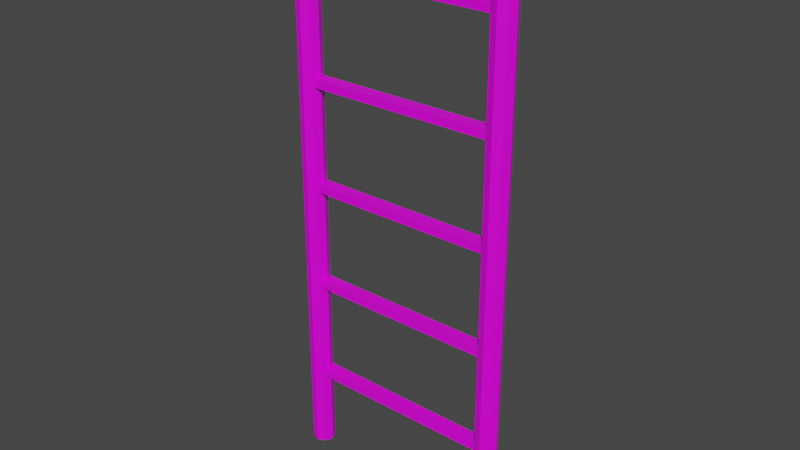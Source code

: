 # Source: ladder.blend  (saved by Blender 2.82.7; exported with 4.5.12 LTS)
import bpy
from mathutils import Matrix  # noqa: F401  (used for matrix-valued properties, if any)

bpy.ops.wm.read_factory_settings(use_empty=True)
scene = bpy.context.scene
scene.name = 'Scene'

# ---- collections
col_collection = bpy.data.collections.new('Collection'); scene.collection.children.link(col_collection)

# ---- images (referenced by path relative to the original .blend; pixels are not part of the script)
import os
ASSET_DIR = os.environ.get("B2B_ASSET_DIR", "")  # directory of the original .blend (textures are referenced by path, not embedded)
HERE = os.path.dirname(os.path.abspath(__file__))  # packed textures are extracted next to this script under _unpacked/

def load_image(name, relpath, width, height, colorspace="sRGB"):
    """Load a texture the original file referenced (path relative to the .blend, or extracted next to this script)."""
    p = next((c for c in (os.path.join(HERE, relpath), os.path.join(ASSET_DIR, relpath)) if relpath and os.path.exists(c)), "")
    if p:
        img = bpy.data.images.load(p, check_existing=True)
        img.name = name
    else:  # same state as the original file: an image datablock whose file is absent (Cycles renders it pink)
        img = bpy.data.images.new(name, width, height)
        img.source = "FILE"
        img.filepath = "//" + (relpath or name)
    img.colorspace_settings.name = colorspace
    return img
img_4x4_texture_png = load_image('4x4_texture.png', '4x4_texture.png', 1024, 1024, 'sRGB')

# ---- materials (node trees are filled in below, after node groups)
mat_base_material = bpy.data.materials.new('base_Material')
mat_base_material.alpha_threshold = 0.0
mat_base_material.use_transparent_shadow = False
mat_base_material.line_color = (0.0, 0.0, 0.0, 1.0)

# ---- material node trees
mat_base_material.use_nodes = True; mat_base_material.node_tree.nodes.clear()
_N = mat_base_material.node_tree.nodes; _L = mat_base_material.node_tree.links
n0 = _N.new('ShaderNodeOutputMaterial'); n0.name = 'Material Output'; n0.location = (300, 300)
n1 = _N.new('ShaderNodeBsdfPrincipled'); n1.name = 'Principled BSDF'; n1.location = (10, 300)
n1.distribution = 'GGX'
n1.subsurface_method = 'BURLEY'
n1.inputs[2].default_value = 0.4
n1.inputs[3].default_value = 1.45
n1.inputs[27].default_value = (0.0, 0.0, 0.0, 1.0)
n1.inputs[28].default_value = 1.0
n2 = _N.new('ShaderNodeTexImage'); n2.name = 'Image Texture'; n2.location = (-343, 208)
n2.image = img_4x4_texture_png
n2.interpolation = 'Closest'
_L.new(n1.outputs[0], n0.inputs[0])
_L.new(n2.outputs[0], n1.inputs[0])
n0.is_active_output = True

# ---- world
world_world = bpy.data.worlds.new('World'); scene.world = world_world
world_world.use_nodes = True; world_world.node_tree.nodes.clear()
_N = world_world.node_tree.nodes; _L = world_world.node_tree.links
n0 = _N.new('ShaderNodeOutputWorld'); n0.name = 'World Output'; n0.location = (300, 300)
n1 = _N.new('ShaderNodeBackground'); n1.name = 'Background'; n1.location = (10, 300)
n1.inputs[0].default_value = (0.05088, 0.05088, 0.05088, 1.0)
_L.new(n1.outputs[0], n0.inputs[0])
n0.is_active_output = True
world_world.color = (0.05088, 0.05088, 0.05088)
world_world.use_sun_shadow = False
world_world.sun_shadow_jitter_overblur = 0.0

# ---- meshes
me_cube_029 = bpy.data.meshes.new('Cube.029')
me_cube_029.from_pydata([(1.0, 0.1098, -1.368), (1.0, 0.1098, 1.368), (1.078, 0.07762, -1.368), (1.078, 0.07762, 1.368), (1.11, -3.815e-06, -1.368), (1.11, -3.815e-06, 1.368), (1.078, -0.07763, -1.368), (1.078, -0.07763, 1.368), (1.0, -0.1098, -1.368), (1.0, -0.1098, 1.368), (0.9224, -0.07763, -1.368), (0.9224, -0.07763, 1.368), (0.8902, -3.815e-06, -1.368), (0.8902, -3.815e-06, 1.368), (0.9224, 0.07762, -1.368), (0.9224, 0.07762, 1.368), (-1.0, 0.1098, -1.368), (-1.0, 0.1098, 1.368), (-0.9224, 0.07762, -1.368), (-0.9224, 0.07762, 1.368), (-0.8902, -3.815e-06, -1.368), (-0.8902, -3.815e-06, 1.368), (-0.9224, -0.07763, -1.368), (-0.9224, -0.07763, 1.368), (-1.0, -0.1098, -1.368), (-1.0, -0.1098, 1.368), (-1.078, -0.07763, -1.368), (-1.078, -0.07763, 1.368), (-1.11, -3.815e-06, -1.368), (-1.11, -3.815e-06, 1.368), (-1.078, 0.07762, -1.368), (-1.078, 0.07762, 1.368), (-1.019, -0.056, 1.028), (-1.019, -0.056, 1.068), (-1.019, 0.06925, 1.028), (-1.019, 0.06925, 1.068), (1.021, -0.056, 1.028), (1.021, -0.056, 1.068), (1.021, 0.06925, 1.028), (1.021, 0.06925, 1.068), (-1.019, -0.056, 0.5278), (-1.019, -0.056, 0.5682), (-1.019, 0.06925, 0.5278), (-1.019, 0.06925, 0.5682), (1.021, -0.056, 0.5278), (1.021, -0.056, 0.5682), (1.021, 0.06925, 0.5278), (1.021, 0.06925, 0.5682), (-1.019, -0.056, 0.02784), (-1.019, -0.056, 0.06816), (-1.019, 0.06925, 0.02784), (-1.019, 0.06925, 0.06816), (1.021, -0.056, 0.02784), (1.021, -0.056, 0.06816), (1.021, 0.06925, 0.02784), (1.021, 0.06925, 0.06816), (-1.019, -0.056, -0.4722), (-1.019, -0.056, -0.4318), (-1.019, 0.06925, -0.4722), (-1.019, 0.06925, -0.4318), (1.021, -0.056, -0.4722), (1.021, -0.056, -0.4318), (1.021, 0.06925, -0.4722), (1.021, 0.06925, -0.4318), (-1.019, -0.056, -0.9722), (-1.019, -0.056, -0.9318), (-1.019, 0.06925, -0.9722), (-1.019, 0.06925, -0.9318), (1.021, -0.056, -0.9722), (1.021, -0.056, -0.9318), (1.021, 0.06925, -0.9722), (1.021, 0.06925, -0.9318)], [], [(0, 1, 3, 2), (2, 3, 5, 4), (4, 5, 7, 6), (6, 7, 9, 8), (8, 9, 11, 10), (10, 11, 13, 12), (12, 13, 15, 14), (14, 15, 1, 0), (0, 2, 4, 6, 8, 10, 12, 14), (16, 17, 19, 18), (18, 19, 21, 20), (20, 21, 23, 22), (22, 23, 25, 24), (24, 25, 27, 26), (26, 27, 29, 28), (28, 29, 31, 30), (30, 31, 17, 16), (16, 18, 20, 22, 24, 26, 28, 30), (32, 33, 35, 34), (34, 35, 39, 38), (38, 39, 37, 36), (36, 37, 33, 32), (34, 38, 36, 32), (39, 35, 33, 37), (40, 41, 43, 42), (42, 43, 47, 46), (46, 47, 45, 44), (44, 45, 41, 40), (42, 46, 44, 40), (47, 43, 41, 45), (48, 49, 51, 50), (50, 51, 55, 54), (54, 55, 53, 52), (52, 53, 49, 48), (50, 54, 52, 48), (55, 51, 49, 53), (56, 57, 59, 58), (58, 59, 63, 62), (62, 63, 61, 60), (60, 61, 57, 56), (58, 62, 60, 56), (63, 59, 57, 61), (64, 65, 67, 66), (66, 67, 71, 70), (70, 71, 69, 68), (68, 69, 65, 64), (66, 70, 68, 64), (71, 67, 65, 69), (3, 1, 15, 13, 11, 9, 7, 5), (19, 17, 31, 29, 27, 25, 23, 21)])
_uv = me_cube_029.uv_layers.new(name='UVMap')
_uv.uv.foreach_set('vector', [0.6302, 0.8658, 0.6302, 0.8658, 0.6302, 0.8658, 0.6302, 0.8658, 0.6302, 0.8658, 0.6302, 0.8658, 0.6302, 0.8658, 0.6302, 0.8658, 0.6302, 0.8658, 0.6302, 0.8658, 0.6302, 0.8658, 0.6302, 0.8658, 0.6302, 0.8658, 0.6302, 0.8658, 0.6302, 0.8658, 0.6302, 0.8658, 0.6302, 0.8658, 0.6302, 0.8658, 0.6302, 0.8658, 0.6302, 0.8658, 0.6302, 0.8658, 0.6302, 0.8658, 0.6302, 0.8658, 0.6302, 0.8658, 0.6302, 0.8658, 0.6302, 0.8658, 0.6302, 0.8658, 0.6302, 0.8658, 0.6302, 0.8658, 0.6302, 0.8658, 0.6302, 0.8658, 0.6302, 0.8658, 0.6302, 0.8658, 0.6302, 0.8658, 0.6302, 0.8658, 0.6302, 0.8658, 0.6302, 0.8658, 0.6302, 0.8658, 0.6302, 0.8658, 0.6302, 0.8658, 0.6302, 0.8658, 0.6302, 0.8658, 0.6302, 0.8658, 0.6302, 0.8658, 0.6302, 0.8658, 0.6302, 0.8658, 0.6302, 0.8658, 0.6302, 0.8658, 0.6302, 0.8658, 0.6302, 0.8658, 0.6302, 0.8658, 0.6302, 0.8658, 0.6302, 0.8658, 0.6302, 0.8658, 0.6302, 0.8658, 0.6302, 0.8658, 0.6302, 0.8658, 0.6302, 0.8658, 0.6302, 0.8658, 0.6302, 0.8658, 0.6302, 0.8658, 0.6302, 0.8658, 0.6302, 0.8658, 0.6302, 0.8658, 0.6302, 0.8658, 0.6302, 0.8658, 0.6302, 0.8658, 0.6302, 0.8658, 0.6302, 0.8658, 0.6302, 0.8658, 0.6302, 0.8658, 0.6302, 0.8658, 0.6302, 0.8658, 0.6302, 0.8658, 0.6302, 0.8658, 0.6302, 0.8658, 0.6302, 0.8658, 0.6302, 0.8658, 0.6302, 0.8658, 0.6302, 0.8658, 0.3884, 0.8658, 0.3884, 0.8658, 0.3884, 0.8658, 0.3884, 0.8658, 0.3884, 0.8658, 0.3884, 0.8658, 0.3884, 0.8658, 0.3884, 0.8658, 0.3884, 0.8658, 0.3884, 0.8658, 0.3884, 0.8658, 0.3884, 0.8658, 0.3884, 0.8658, 0.3884, 0.8658, 0.3884, 0.8658, 0.3884, 0.8658, 0.3884, 0.8658, 0.3884, 0.8658, 0.3884, 0.8658, 0.3884, 0.8658, 0.3884, 0.8658, 0.3884, 0.8658, 0.3884, 0.8658, 0.3884, 0.8658, 0.3884, 0.8658, 0.3884, 0.8658, 0.3884, 0.8658, 0.3884, 0.8658, 0.3884, 0.8658, 0.3884, 0.8658, 0.3884, 0.8658, 0.3884, 0.8658, 0.3884, 0.8658, 0.3884, 0.8658, 0.3884, 0.8658, 0.3884, 0.8658, 0.3884, 0.8658, 0.3884, 0.8658, 0.3884, 0.8658, 0.3884, 0.8658, 0.3884, 0.8658, 0.3884, 0.8658, 0.3884, 0.8658, 0.3884, 0.8658, 0.3884, 0.8658, 0.3884, 0.8658, 0.3884, 0.8658, 0.3884, 0.8658, 0.3884, 0.8658, 0.3884, 0.8658, 0.3884, 0.8658, 0.3884, 0.8658, 0.3884, 0.8658, 0.3884, 0.8658, 0.3884, 0.8658, 0.3884, 0.8658, 0.3884, 0.8658, 0.3884, 0.8658, 0.3884, 0.8658, 0.3884, 0.8658, 0.3884, 0.8658, 0.3884, 0.8658, 0.3884, 0.8658, 0.3884, 0.8658, 0.3884, 0.8658, 0.3884, 0.8658, 0.3884, 0.8658, 0.3884, 0.8658, 0.3884, 0.8658, 0.3884, 0.8658, 0.3884, 0.8658, 0.3884, 0.8658, 0.3884, 0.8658, 0.3884, 0.8658, 0.3884, 0.8658, 0.3884, 0.8658, 0.3884, 0.8658, 0.3884, 0.8658, 0.3884, 0.8658, 0.3884, 0.8658, 0.3884, 0.8658, 0.3884, 0.8658, 0.3884, 0.8658, 0.3884, 0.8658, 0.3884, 0.8658, 0.3884, 0.8658, 0.3884, 0.8658, 0.3884, 0.8658, 0.3884, 0.8658, 0.3884, 0.8658, 0.3884, 0.8658, 0.3884, 0.8658, 0.3884, 0.8658, 0.3884, 0.8658, 0.3884, 0.8658, 0.3884, 0.8658, 0.3884, 0.8658, 0.3884, 0.8658, 0.3884, 0.8658, 0.3884, 0.8658, 0.3884, 0.8658, 0.3884, 0.8658, 0.3884, 0.8658, 0.3884, 0.8658, 0.3884, 0.8658, 0.3884, 0.8658, 0.3884, 0.8658, 0.3884, 0.8658, 0.3884, 0.8658, 0.3884, 0.8658, 0.3884, 0.8658, 0.3884, 0.8658, 0.3884, 0.8658, 0.3884, 0.8658, 0.3884, 0.8658, 0.3884, 0.8658, 0.3884, 0.8658, 0.3884, 0.8658, 0.3884, 0.8658, 0.3884, 0.8658, 0.6302, 0.8658, 0.6302, 0.8658, 0.6302, 0.8658, 0.6302, 0.8658, 0.6302, 0.8658, 0.6302, 0.8658, 0.6302, 0.8658, 0.6302, 0.8658, 0.6302, 0.8658, 0.6302, 0.8658, 0.6302, 0.8658, 0.6302, 0.8658, 0.6302, 0.8658, 0.6302, 0.8658, 0.6302, 0.8658, 0.6302, 0.8658])
me_cube_029.materials.append(mat_base_material)
me_cube_029.use_remesh_preserve_volume = False
me_cube_029.use_remesh_preserve_attributes = False
me_cube_029.use_mirror_vertex_groups = False
me_cube_029.update()

# ---- objects
ob_ladder = bpy.data.objects.new('ladder', me_cube_029)

# ---- transforms, parenting, visibility, modifiers, constraints
ob_ladder.location = (0.0, 0.0, 0.0)
ob_ladder.scale = (0.5, 0.5, 1.0)
ob_ladder.lock_rotations_4d = False
ob_ladder.empty_display_type = 'ARROWS'
ob_ladder.lineart.crease_threshold = 0.0

# ---- collection membership
col_collection.objects.link(ob_ladder)

# ---- scene / render settings (as saved in the file)
scene.frame_start = 1; scene.frame_end = 250; scene.frame_set(1)
scene.render.engine = 'BLENDER_EEVEE_NEXT'
scene.cycles.use_denoising = False
scene.cycles.samples = 128
scene.cycles.sampling_pattern = 'TABULATED_SOBOL'
scene.cycles.use_adaptive_sampling = False
scene.cycles.use_light_tree = False
scene.view_settings.view_transform = 'Filmic'
bpy.context.view_layer.update()

# ---- added for rendering (the .blend has no active camera and no usable light): camera, sun
cam_auto = bpy.data.cameras.new('AutoCamera')
cam_auto.lens = 50.0
cam_auto.sensor_width = 36.0
cam_auto.clip_end = 1000.0
ob_auto_camera = bpy.data.objects.new('AutoCamera', cam_auto)
scene.collection.objects.link(ob_auto_camera)
ob_auto_camera.location = (2.73439, -3.28126, 2.18751)
ob_auto_camera.rotation_euler = (1.09748, -7.21219e-08, 0.694738)
scene.camera = ob_auto_camera
light_auto_sun = bpy.data.lights.new('AutoSun', 'SUN')
light_auto_sun.energy = 3.0
light_auto_sun.angle = 0.0523599
ob_auto_sun = bpy.data.objects.new('AutoSun', light_auto_sun)
scene.collection.objects.link(ob_auto_sun)
ob_auto_sun.rotation_euler = (0.872665, 0.174533, 0.523599)
bpy.context.view_layer.update()
